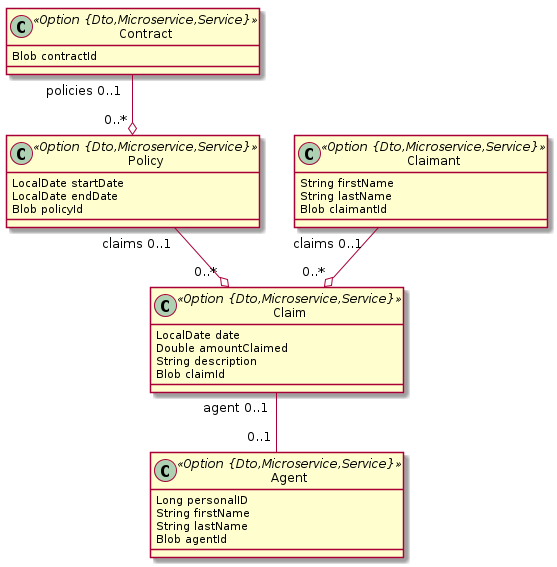

The diagram above was rendered by PlantUML. Its source (embedded in the PNG):
@startuml
	!pragma syntax class
	class Claim <<Option {Dto,Microservice,Service}>> {
		LocalDate date
		Double amountClaimed
		String description
		Blob claimId
	}
	class Policy <<Option {Dto,Microservice,Service}>> {
		LocalDate startDate
		LocalDate endDate
		Blob policyId
	}
	class Contract <<Option {Dto,Microservice,Service}>> {
		Blob contractId
	}
	class Agent <<Option {Dto,Microservice,Service}>> {
		Long personalID
		String firstName
		String lastName
		Blob agentId
	}
	class Claimant <<Option {Dto,Microservice,Service}>> {
		String firstName
		String lastName
		Blob claimantId
	}
	Policy  "claims 0..1 " --o "0..* "  Claim
	Contract  "policies 0..1 " --o "0..* "  Policy
	Claimant  "claims 0..1 " --o "0..* "  Claim
	Claim  "agent 0..1 " -- "0..1 "  Agent
@enduml